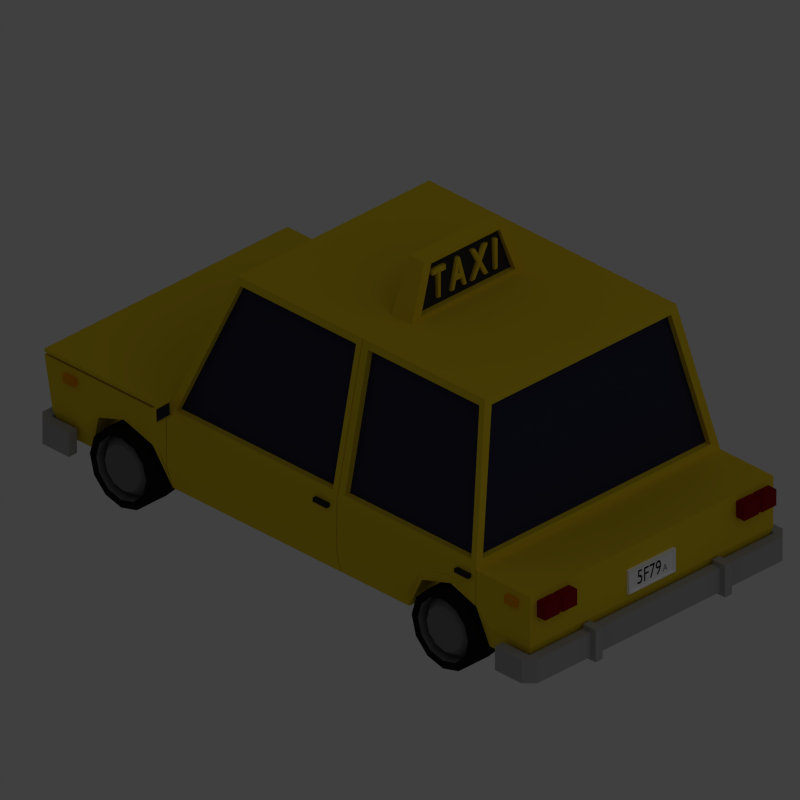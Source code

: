 # Source: taxi.blend  (saved by Blender 2.76.0; exported with 4.5.12 LTS)
import bpy
from mathutils import Matrix  # noqa: F401  (used for matrix-valued properties, if any)

bpy.ops.wm.read_factory_settings(use_empty=True)
scene = bpy.context.scene
scene.name = 'Scene'

# ---- collections
col_collection_1 = bpy.data.collections.new('Collection 1'); scene.collection.children.link(col_collection_1)
col_collection_2 = bpy.data.collections.new('Collection 2'); scene.collection.children.link(col_collection_2)
col_collection_2.hide_render = True
col_collection_2.hide_viewport = True
col_wheel = bpy.data.collections.new('Wheel')  # instanced only; not linked into the scene
col_road = bpy.data.collections.new('Road')  # instanced only; not linked into the scene

# ---- materials (node trees are filled in below, after node groups)
mat_taximat = bpy.data.materials.new('TaxiMat')
mat_taximat.alpha_threshold = 0.0
mat_taximat.use_transparent_shadow = False
mat_taximat.diffuse_color = (0.8, 0.5823, 0.02407, 1.0)
mat_taximat.roughness = 0.5
mat_pointermat = bpy.data.materials.new('PointerMat')
mat_pointermat.alpha_threshold = 0.0
mat_pointermat.use_transparent_shadow = False
mat_pointermat.diffuse_color = (0.8, 0.3136, 0.0, 1.0)
mat_pointermat.roughness = 0.5
mat_handlemat = bpy.data.materials.new('HandleMat')
mat_handlemat.alpha_threshold = 0.0
mat_handlemat.use_transparent_shadow = False
mat_handlemat.diffuse_color = (0.0291, 0.02773, 0.02563, 1.0)
mat_handlemat.roughness = 0.5
mat_signmat = bpy.data.materials.new('SignMat')
mat_signmat.alpha_threshold = 0.0
mat_signmat.use_transparent_shadow = False
mat_signmat.diffuse_color = (1.0, 1.0, 1.0, 1.0)
mat_signmat.roughness = 0.5
mat_taximarkbgmat = bpy.data.materials.new('TaxiMarkBgMat')
mat_taximarkbgmat.alpha_threshold = 0.0
mat_taximarkbgmat.use_transparent_shadow = False
mat_taximarkbgmat.diffuse_color = (0.03741, 0.03741, 0.03741, 1.0)
mat_taximarkbgmat.roughness = 0.5
mat_carlightbkmat = bpy.data.materials.new('CarLightBkMat')
mat_carlightbkmat.alpha_threshold = 0.0
mat_carlightbkmat.use_transparent_shadow = False
mat_carlightbkmat.diffuse_color = (0.2529, 0.006207, 0.007044, 1.0)
mat_carlightbkmat.roughness = 0.5
mat_signtextmat = bpy.data.materials.new('SignTextMat')
mat_signtextmat.alpha_threshold = 0.0
mat_signtextmat.use_transparent_shadow = False
mat_signtextmat.diffuse_color = (0.0, 0.0, 0.0, 1.0)
mat_signtextmat.roughness = 0.5
mat_bumpermat = bpy.data.materials.new('BumperMat')
mat_bumpermat.alpha_threshold = 0.0
mat_bumpermat.use_transparent_shadow = False
mat_bumpermat.diffuse_color = (0.4109, 0.4109, 0.4109, 1.0)
mat_bumpermat.roughness = 0.5
mat_radmat = bpy.data.materials.new('RadMat')
mat_radmat.alpha_threshold = 0.0
mat_radmat.use_transparent_shadow = False
mat_radmat.diffuse_color = (0.1107, 0.1107, 0.1107, 1.0)
mat_radmat.roughness = 0.5
mat_radmat.specular_intensity = 0.0
mat_carlightmat = bpy.data.materials.new('CarLightMat')
mat_carlightmat.alpha_threshold = 0.0
mat_carlightmat.use_transparent_shadow = False
mat_carlightmat.diffuse_color = (1.0, 0.9422, 0.5256, 1.0)
mat_carlightmat.roughness = 0.5
mat_glassmat = bpy.data.materials.new('GlassMat')
mat_glassmat.alpha_threshold = 0.0
mat_glassmat.use_transparent_shadow = False
mat_glassmat.diffuse_color = (0.0319, 0.03288, 0.06372, 1.0)
mat_glassmat.roughness = 0.5
mat_wheelmat = bpy.data.materials.new('WheelMat')
mat_wheelmat.alpha_threshold = 0.0
mat_wheelmat.use_transparent_shadow = False
mat_wheelmat.diffuse_color = (0.196, 0.196, 0.196, 1.0)
mat_wheelmat.roughness = 0.5
mat_tiremat = bpy.data.materials.new('TireMat')
mat_tiremat.alpha_threshold = 0.0
mat_tiremat.use_transparent_shadow = False
mat_tiremat.diffuse_color = (0.01222, 0.01222, 0.01222, 1.0)
mat_tiremat.roughness = 0.5

# ---- material node trees

# ---- world
world_world = bpy.data.worlds.new('World'); scene.world = world_world
world_world.color = (0.05088, 0.05088, 0.05088)
world_world.use_sun_shadow = False
world_world.sun_shadow_jitter_overblur = 0.0
world_world.cycles.sampling_method = 'MANUAL'
world_world.cycles.sample_map_resolution = 256

# ---- cameras
cam_camera = bpy.data.cameras.new('Camera')
cam_camera.type = 'ORTHO'
cam_camera.clip_end = 100.0
cam_camera.lens = 35.0
cam_camera.sensor_width = 1.0
cam_camera.sensor_height = 18.0
cam_camera.ortho_scale = 2.1
cam_camera.dof.focus_distance = 0.0
cam_camera.dof.aperture_fstop = 128.0

# ---- lights
light_area = bpy.data.lights.new('Area', 'AREA')
light_area.transmission_factor = 0.0
light_area.energy = 78.54
light_area.shadow_buffer_clip_start = 0.5
light_area.shadow_soft_size = 20.0
light_area.shadow_maximum_resolution = 0.006
light_area.use_absolute_resolution = True
light_area.size = 20.0
light_area.size_y = 0.1
light_area.cycles.use_multiple_importance_sampling = False

# ---- meshes
me_cube_004 = bpy.data.meshes.new('Cube.004')
me_cube_004.from_pydata([(-1.0, -0.7919, -1.0), (-0.9421, -0.766, 1.0), (-1.0, 0.7919, -1.0), (-0.9421, 0.766, 1.0), (-0.6667, 0.7919, -0.2966), (-0.4796, 0.766, 1.0), (-0.4916, 0.7919, -1.0), (-0.6667, 0.7919, -1.0), (-0.4793, -0.766, 1.0), (-0.6667, -0.7919, -0.2966), (-0.6667, -0.7919, -1.0), (-0.4913, -0.7919, -1.0), (-0.8333, 0.7919, -1.0), (-0.8137, -0.766, 1.0), (-0.8137, 0.766, 1.0), (-0.8333, -0.7919, -1.0), (-0.7735, 0.7919, -0.01367), (-0.7735, -0.7919, -1.0), (-0.7735, 0.7919, -1.0), (-0.7735, -0.7919, -0.01367), (-0.5468, 0.7919, -0.001885), (-0.5468, 0.7919, -1.0), (-0.5468, -0.7919, -0.001885), (-0.5468, -0.7919, -1.0), (-0.9654, -0.7919, 0.3929), (-0.9654, 0.7919, 0.3929), (-0.4913, -0.7919, 0.3929), (-0.6667, -0.7919, -0.5101), (-0.6667, 0.7919, -0.5101), (-0.4916, 0.7919, 0.3929), (-0.8333, 0.7919, 0.3929), (-0.8333, -0.7919, 0.3929), (-0.7735, -0.7919, -0.3131), (-0.7735, 0.7919, -0.3131), (-0.5468, 0.7919, -0.3049), (-0.5468, -0.7919, -0.3049), (1.032, -0.7919, -1.0), (1.009, -0.766, 1.0), (1.032, 0.7919, -1.0), (1.009, 0.766, 1.0), (0.6991, 0.7919, -0.2966), (0.509, 0.766, 1.0), (0.509, -0.766, 1.0), (0.6991, -0.7919, -0.2966), (0.8658, 0.7919, -1.0), (0.8461, -0.766, 1.0), (0.8461, 0.766, 1.0), (0.8658, -0.7919, -1.0), (0.8102, 0.7919, -0.01367), (0.806, -0.7919, -1.0), (0.8102, 0.7919, -1.0), (0.806, -0.7919, -0.01367), (0.5792, 0.7919, -0.001885), (0.5792, -0.7919, -0.001885), (1.032, -0.7919, 0.3929), (1.032, 0.7919, 0.3929), (0.5211, -0.7919, 0.3929), (0.6991, -0.7919, -0.5101), (0.6991, 0.7919, -0.5101), (0.5211, 0.7919, 0.3929), (0.8658, 0.7919, 0.3929), (0.8658, -0.7919, 0.3929), (0.8102, 0.7919, -0.3131), (0.5792, 0.7919, -0.3049), (0.5792, -0.7919, -0.3049), (-0.2989, 0.6227, -5.081), (-0.2989, -0.6227, -5.081), (0.7347, -0.6227, -5.081), (0.7347, 0.6227, -5.081), (0.2258, 0.766, 1.0), (0.2258, -0.766, 1.0), (0.2258, 0.6227, -5.081), (0.2258, -0.6227, -5.081), (0.8031, -0.7919, -0.3131), (0.6963, -0.7919, -0.5101), (0.5211, -0.7919, 0.3929), (0.5792, -0.7919, -1.0), (0.2258, -0.766, 1.0), (0.7347, -0.6227, -5.081), (0.5792, -0.7919, -0.3049), (0.2505, -0.5961, -4.877), (0.7162, -0.5961, -4.877), (0.2505, -0.7484, -1.204), (-0.4792, 0.7421, -1.204), (-0.4792, -0.7421, -1.204), (-0.3084, 0.5835, -4.877), (-0.3084, -0.5835, -4.877), (0.7382, 0.5849, -4.877), (0.8024, 0.7438, -1.204), (0.7382, -0.5849, -4.877), (0.8024, -0.7438, -1.204), (0.2007, -0.5961, -4.877), (0.806, 0.7919, -0.3131), (0.2007, -0.7484, -1.204), (0.5211, 0.7919, 0.3929), (0.6991, 0.7919, -0.5101), (0.5792, 0.7919, -1.0), (-0.4887, -0.7919, 0.3929), (-0.4887, -0.7919, -1.0), (-0.4766, -0.766, 1.0), (-0.2837, -0.5961, -4.877), (-0.4545, -0.7484, -1.204), (0.2007, -0.6311, -4.877), (0.8031, -0.7919, -1.0), (0.7804, -0.7484, -1.204), (0.5211, -0.7919, -1.0), (0.2505, -0.6311, -4.877), (0.6991, -0.7919, -1.0), (0.509, -0.766, 1.0), (0.7162, -0.6311, -4.877), (0.2505, -0.7835, -1.204), (0.7804, -0.7835, -1.204), (0.2258, -0.6227, -5.081), (0.2258, -0.7919, 0.3929), (0.2258, -0.7919, -1.0), (0.2007, -0.7835, -1.204), (0.806, 0.7919, -1.0), (-0.2837, -0.6311, -4.877), (0.6991, 0.7919, -1.0), (0.5211, 0.7919, -1.0), (0.509, 0.766, 1.0), (-0.4545, -0.7835, -1.204), (0.2202, -0.6227, -5.081), (0.2202, -0.7919, 0.3929), (0.2202, -0.7919, -1.0), (0.2202, -0.766, 1.0), (-0.2989, -0.6227, -5.081), (-0.4566, 0.7421, -1.204), (-0.4566, -0.7421, -1.204), (-0.2858, 0.5835, -4.877), (-0.2858, -0.5835, -4.877), (0.7157, 0.5849, -4.877), (0.7799, 0.7438, -1.204), (0.7157, -0.5849, -4.877), (0.7799, -0.7438, -1.204), (-1.0, -0.7919, -1.073), (-1.0, 0.7919, -1.073), (-0.4887, 0.7919, -1.073), (-0.6667, 0.7919, -1.073), (-0.6667, -0.7919, -1.073), (-0.4887, -0.7919, -1.073), (-0.8333, 0.7919, -1.073), (-0.8333, -0.7919, -1.073), (-0.7735, -0.7919, -1.073), (-0.7735, 0.7919, -1.073), (-0.5468, 0.7919, -1.073), (-0.5468, -0.7919, -1.073), (-1.0, 0.7919, -1.163), (-1.0, -0.7919, -1.163), (-0.8333, 0.7919, -1.163), (-0.5468, 0.7919, -1.163), (-0.6667, 0.7919, -1.163), (-0.7735, -0.7919, -1.163), (-0.6667, -0.7919, -1.163), (-0.5468, -0.7919, -1.163), (-0.4887, -0.7919, -1.163), (-0.4887, 0.7919, -1.163), (-0.7735, 0.7919, -1.163), (-0.8333, -0.7919, -1.163), (-0.4766, 0.766, 1.0), (-0.4887, 0.7919, -1.0), (-0.4887, 0.7919, 0.3929), (-0.2989, 0.6227, -5.081), (0.2202, 0.766, 1.0), (0.2202, 0.7919, 0.3929), (0.2202, 0.7919, -1.0), (0.2202, 0.6227, -5.081), (-0.4546, 0.7835, -1.204), (-0.2837, 0.6311, -4.877), (0.2008, 0.7835, -1.204), (0.2008, 0.6311, -4.877), (-0.4546, 0.7484, -1.204), (-0.2837, 0.5961, -4.877), (0.2008, 0.7484, -1.204), (0.2008, 0.5961, -4.877), (0.5792, 0.7919, -0.3049), (0.7347, 0.6227, -5.081), (0.2258, 0.766, 1.0), (0.2258, 0.7919, 0.3929), (0.2258, 0.7919, -1.0), (0.2258, 0.6227, -5.081), (0.7162, 0.6311, -4.877), (0.7804, 0.7835, -1.204), (0.2511, 0.7835, -1.204), (0.2511, 0.6311, -4.877), (0.7162, 0.5961, -4.877), (0.7804, 0.7484, -1.204), (0.2511, 0.7484, -1.204), (0.2511, 0.5961, -4.877), (0.2258, -0.7635, 0.9625), (0.2258, -0.62, -5.022), (0.2258, -0.7866, 0.3929), (0.2258, -0.7866, -1.0), (0.2202, -0.62, -5.022), (0.2202, -0.7866, 0.3929), (0.2202, -0.7866, -1.0), (0.2202, -0.7635, 0.9625), (0.2202, 0.7884, 0.395), (0.2202, 0.7884, -0.9978), (0.2202, 0.7626, 0.9684), (0.2202, 0.6203, -4.966), (0.2258, 0.7884, 0.395), (0.2258, 0.7884, -0.9978), (0.2258, 0.7626, 0.9684), (0.2258, 0.6203, -4.966), (0.8461, -0.766, 1.0), (0.8658, -0.7919, -1.0), (0.806, -0.7919, -1.0), (0.806, -0.7919, -0.01367), (0.8658, -0.7919, 0.3929), (0.806, -0.7919, -0.3131), (-1.0, -0.7919, -1.0), (-1.0, 0.7919, -1.0), (-0.9654, -0.7919, 0.3929), (-0.9654, 0.7919, 0.3929), (-1.0, 0.4452, -1.0), (-1.0, -0.4452, -1.0), (-0.9654, 0.4452, 0.3929), (-0.9654, -0.4452, 0.3929), (-1.0, 0.423, -0.9095), (-1.0, -0.423, -0.9095), (-0.9654, 0.423, 0.3023), (-0.9654, -0.423, 0.3023), (-0.9671, 0.7746, 0.3232), (-0.9983, 0.7746, -0.9304), (-0.9983, -0.4626, -0.9304), (-0.9983, -0.7746, -0.9304), (-0.9671, -0.7746, 0.3232), (-0.9671, -0.4626, 0.3232), (-0.9983, 0.4626, -0.9304), (-0.9671, 0.4626, 0.3232), (-0.8916, 0.423, -0.9343), (-0.8916, -0.423, -0.9343), (-0.857, 0.423, 0.2775), (-0.857, -0.423, 0.2775), (-0.8587, 0.7746, 0.3016), (-0.8899, 0.7746, -0.9519), (-0.8899, -0.4626, -0.9519), (-0.8899, -0.7746, -0.9519), (-0.8587, -0.7746, 0.3016), (-0.8587, -0.4626, 0.3016), (-0.8899, 0.4626, -0.9519), (-0.8587, 0.4626, 0.3016), (-0.4913, -0.7832, 0.3879), (-0.4913, -0.7832, -1.005), (-0.4793, -0.7573, 0.9951), (-0.4766, -0.7573, 0.9951), (-0.4887, -0.7832, 0.3879), (-0.4887, -0.7832, -1.005), (-0.4916, 0.7832, 0.3879), (-0.4916, 0.7832, -1.005), (-0.4796, 0.7573, 0.9951), (-0.4887, 0.7832, 0.3879), (-0.4887, 0.7832, -1.005), (-0.4766, 0.7573, 0.9951), (0.6991, 0.7919, -0.2966), (0.806, 0.7919, -0.01367), (0.6991, 0.7919, -0.5101), (0.806, 0.7919, -0.3131), (0.8102, 0.7831, -0.3131), (0.8102, 0.7831, -1.0), (0.8102, 0.7831, -0.01367), (0.806, 0.7831, -0.01367), (0.806, 0.7831, -0.3131), (0.806, 0.7831, -1.0), (0.6991, -0.7919, -0.2966), (0.8031, -0.7919, -0.01367), (0.6991, -0.7919, -0.5101), (0.8031, -0.7919, -0.3131), (0.806, -0.7831, -0.3131), (0.806, -0.7831, -1.0), (0.806, -0.7831, -0.01367), (0.8031, -0.7831, -0.01367), (0.8031, -0.7831, -0.3131), (0.8031, -0.7831, -1.0)], [], [(216, 211, 226, 225), (31, 24, 0, 15), (13, 14, 3, 1), (106, 109, 81, 80), (22, 20, 4, 9), (47, 49, 50, 44, 38, 36), (78, 103, 111, 109), (182, 181, 185, 186), (35, 27, 10, 23), (33, 28, 7, 18), (34, 29, 6, 21), (112, 78, 109, 106), (25, 30, 12, 2), (19, 16, 14, 13), (32, 31, 15, 17), (27, 32, 17, 10), (9, 4, 16, 19), (30, 33, 18, 12), (28, 34, 21, 7), (26, 35, 23, 11), (8, 5, 20, 22), (8, 22, 35, 26), (4, 20, 34, 28), (14, 16, 33, 30), (9, 19, 32, 27), (19, 13, 31, 32), (3, 14, 30, 25), (20, 5, 29, 34), (16, 4, 28, 33), (22, 9, 27, 35), (180, 179, 183, 184), (13, 1, 24, 31), (1, 3, 25, 24), (54, 36, 38, 55), (61, 47, 36, 54), (45, 37, 39, 46), (53, 43, 40, 52), (68, 50, 88, 87), (176, 180, 184, 181), (55, 38, 44, 60), (51, 45, 46, 48), (43, 51, 48, 40), (60, 44, 50, 62), (65, 71, 72, 66), (42, 53, 52, 41), (42, 56, 64, 53), (40, 58, 63, 52), (46, 60, 62, 48), (39, 55, 60, 46), (72, 71, 68, 67), (52, 63, 59, 41), (48, 62, 259, 261), (53, 64, 57, 43), (45, 61, 54, 37), (37, 54, 55, 39), (118, 116, 182, 183, 179, 119, 96), (75, 105, 76, 79), (98, 121, 115, 124), (65, 66, 86, 85), (109, 111, 104, 81), (70, 42, 41, 69), (116, 176, 181, 182), (74, 107, 103, 73), (79, 76, 107, 74), (105, 114, 110, 111, 103, 107, 76), (86, 84, 128, 130), (11, 6, 83, 84), (6, 65, 85, 83), (66, 11, 84, 86), (90, 89, 133, 134), (49, 67, 89, 90), (67, 68, 87, 89), (50, 49, 90, 88), (95, 118, 96, 175), (175, 96, 119, 94), (97, 123, 125, 99), (126, 122, 102, 117), (98, 124, 123, 97), (8, 70, 69, 5), (92, 116, 118, 95), (114, 105, 75, 113), (113, 75, 108, 77), (114, 112, 106, 110), (121, 101, 93, 115), (122, 124, 115, 102), (94, 119, 179, 178), (98, 126, 117, 121), (110, 106, 80, 82), (121, 117, 100, 101), (102, 115, 93, 91), (117, 102, 91, 100), (178, 177, 120, 94), (110, 82, 104, 111), (85, 86, 130, 129), (83, 85, 129, 127), (84, 83, 127, 128), (88, 90, 134, 132), (87, 88, 132, 131), (89, 87, 131, 133), (12, 18, 7, 21, 6, 11, 23, 10, 17, 15, 0, 2), (141, 136, 135, 142, 143, 139, 146, 140, 137, 145, 138, 144), (149, 157, 151, 150, 156, 155, 154, 153, 152, 158, 148, 147), (145, 137, 156, 150), (135, 136, 147, 148), (142, 135, 148, 158), (140, 146, 154, 155), (146, 139, 153, 154), (136, 141, 149, 147), (143, 142, 158, 152), (137, 140, 155, 156), (138, 145, 150, 151), (144, 138, 151, 157), (141, 144, 157, 149), (139, 143, 152, 153), (161, 164, 165, 160), (159, 163, 164, 161), (160, 165, 169, 167), (162, 168, 170, 166), (168, 172, 174, 170), (162, 160, 167, 168), (165, 166, 170, 169), (167, 169, 173, 171), (169, 170, 174, 173), (168, 167, 171, 172), (184, 188, 185, 181), (184, 183, 187, 188), (182, 186, 187, 183), (77, 125, 196, 189), (192, 191, 189, 196, 194, 195, 193, 190), (113, 77, 189, 191), (112, 114, 192, 190), (123, 124, 195, 194), (114, 113, 191, 192), (122, 112, 190, 193), (124, 122, 193, 195), (125, 123, 194, 196), (166, 165, 198, 200), (198, 197, 199, 203, 201, 202, 204, 200), (180, 166, 200, 204), (165, 164, 197, 198), (177, 178, 201, 203), (164, 163, 199, 197), (163, 177, 203, 199), (179, 180, 204, 202), (178, 179, 202, 201), (210, 207, 206, 209), (208, 210, 209, 205), (213, 218, 228, 227), (216, 218, 222, 220), (230, 223, 235, 242), (217, 215, 219, 221), (218, 217, 221, 222), (215, 216, 220, 219), (225, 226, 238, 237), (220, 222, 234, 232), (218, 216, 225, 228), (217, 214, 223, 230), (212, 215, 229, 224), (211, 213, 227, 226), (214, 212, 224, 223), (215, 217, 230, 229), (221, 219, 231, 233), (226, 227, 239, 238), (219, 220, 232, 231), (228, 225, 237, 240), (227, 228, 240, 239), (222, 221, 233, 234), (223, 224, 236, 235), (229, 230, 242, 241), (224, 229, 241, 236), (26, 11, 244, 243), (98, 97, 247, 248), (98, 11, 126), (243, 247, 246, 245), (244, 248, 247, 243), (11, 98, 248, 244), (99, 8, 245, 246), (8, 26, 243, 245), (97, 99, 246, 247), (161, 160, 253, 252), (29, 5, 251, 249), (160, 162, 6), (250, 249, 252, 253), (249, 251, 254, 252), (160, 6, 250, 253), (159, 161, 252, 254), (5, 159, 254, 251), (6, 29, 249, 250), (256, 258, 257, 255), (50, 116, 264, 260), (116, 50, 176), (259, 263, 262, 261), (259, 260, 264, 263), (256, 48, 261, 262), (116, 258, 263, 264), (62, 50, 260, 259), (258, 256, 262, 263), (265, 267, 268, 266), (268, 103, 274, 273), (210, 208, 271, 269), (103, 78, 207), (269, 271, 272, 273), (269, 273, 274, 270), (207, 210, 269, 270), (103, 207, 270, 274), (208, 266, 272, 271), (266, 268, 273, 272)])
me_cube_004.materials.append(mat_taximat)
me_cube_004.use_remesh_preserve_volume = False
me_cube_004.use_remesh_preserve_attributes = False
me_cube_004.use_mirror_vertex_groups = False
me_cube_004.update()
me_cube_021 = bpy.data.meshes.new('Cube.021')
me_cube_021.from_pydata([(-1.0, -1.0, -1.0), (-1.0, -1.0, 1.0), (-1.0, 1.0, -1.0), (-1.0, 1.0, 1.0), (1.0, -1.0, -1.0), (1.0, -1.0, 1.0), (1.0, 1.0, -1.0), (1.0, 1.0, 1.0)], [], [(1, 3, 2, 0), (3, 7, 6, 2), (7, 5, 4, 6), (5, 1, 0, 4), (0, 2, 6, 4), (5, 7, 3, 1)])
me_cube_021.materials.append(mat_pointermat)
me_cube_021.use_remesh_preserve_volume = False
me_cube_021.use_remesh_preserve_attributes = False
me_cube_021.use_mirror_vertex_groups = False
me_cube_021.update()
me_cube_022 = bpy.data.meshes.new('Cube.022')
me_cube_022.from_pydata([(-1.0, -1.0, -1.0), (-1.0, -1.0, 1.0), (-1.0, 1.0, -1.0), (-1.0, 1.0, 1.0), (1.0, -1.0, -1.0), (1.0, -1.0, 1.0), (1.0, 1.0, -1.0), (1.0, 1.0, 1.0)], [], [(1, 3, 2, 0), (3, 7, 6, 2), (7, 5, 4, 6), (5, 1, 0, 4), (0, 2, 6, 4), (5, 7, 3, 1)])
me_cube_022.materials.append(mat_handlemat)
me_cube_022.use_remesh_preserve_volume = False
me_cube_022.use_remesh_preserve_attributes = False
me_cube_022.use_mirror_vertex_groups = False
me_cube_022.update()
me_cube_020 = bpy.data.meshes.new('Cube.020')
me_cube_020.from_pydata([(1.611, 0.1483, 1.355), (1.611, -0.1379, 1.355), (1.611, -0.1379, -1.355), (1.611, 0.1483, -1.355), (1.863, 0.1483, 1.355), (1.863, -0.1379, 1.355), (1.863, -0.1379, -1.355), (1.863, 0.1483, -1.355), (1.863, 0.138, 1.258), (1.863, -0.1277, 1.258), (1.863, -0.1277, -1.258), (1.863, 0.138, -1.258), (1.765, 0.138, 1.258), (1.765, -0.1277, 1.258), (1.765, -0.1277, -1.258), (1.765, 0.138, -1.258)], [], [(0, 3, 2, 1), (7, 4, 8, 11), (3, 0, 4, 7), (0, 1, 5, 4), (1, 2, 6, 5), (2, 3, 7, 6), (9, 10, 14, 13), (4, 5, 9, 8), (5, 6, 10, 9), (6, 7, 11, 10), (12, 13, 14, 15), (10, 11, 15, 14), (11, 8, 12, 15), (8, 9, 13, 12)])
me_cube_020.materials.append(mat_signmat)
me_cube_020.use_remesh_preserve_volume = False
me_cube_020.use_remesh_preserve_attributes = False
me_cube_020.use_mirror_vertex_groups = False
me_cube_020.update()
me_cube_018 = bpy.data.meshes.new('Cube.018')
me_cube_018.from_pydata([(-0.4985, -1.063, -0.9115), (-0.6878, -1.467, 0.5803), (-0.4985, 1.063, -0.9115), (-0.6878, 1.467, 0.5803), (0.4985, -1.063, -0.9115), (0.6878, -1.467, 0.5803), (0.4985, 1.063, -0.9115), (0.6878, 1.467, 0.5803), (-0.4985, -0.8855, -0.7867), (-0.6878, -1.222, 0.4555), (-0.6878, 1.222, 0.4555), (-0.4985, 0.8855, -0.7867), (0.6878, 1.222, 0.4555), (0.4985, 0.8855, -0.7867), (0.6878, -1.222, 0.4555), (0.4985, -0.8855, -0.7867), (-0.2573, -0.8855, -0.7867), (-0.355, -1.222, 0.4555), (-0.355, 1.222, 0.4555), (-0.2573, 0.8855, -0.7867), (0.355, 1.222, 0.4555), (0.2573, 0.8855, -0.7867), (0.355, -1.222, 0.4555), (0.2573, -0.8855, -0.7867)], [], [(0, 1, 9, 8), (3, 7, 6, 2), (3, 2, 11, 10), (5, 1, 0, 4), (0, 2, 6, 4), (5, 7, 3, 1), (9, 10, 18, 17), (11, 8, 16, 19), (4, 6, 13, 15), (7, 5, 14, 12), (6, 7, 12, 13), (2, 0, 8, 11), (1, 3, 10, 9), (5, 4, 15, 14), (14, 15, 23, 22), (13, 12, 20, 21), (10, 11, 19, 18), (8, 9, 17, 16), (15, 13, 21, 23), (12, 14, 22, 20)])
me_cube_018.materials.append(mat_taximat)
me_cube_018.use_remesh_preserve_volume = False
me_cube_018.use_remesh_preserve_attributes = False
me_cube_018.use_mirror_vertex_groups = False
me_cube_018.update()
me_cube_019 = bpy.data.meshes.new('Cube.019')
me_cube_019.from_pydata([(-0.2573, -0.8855, -0.7867), (-0.355, -1.222, 0.4555), (-0.355, 1.222, 0.4555), (-0.2573, 0.8855, -0.7867), (0.355, 1.222, 0.4555), (0.2573, 0.8855, -0.7867), (0.355, -1.222, 0.4555), (0.2573, -0.8855, -0.7867)], [], [(1, 2, 3, 0), (4, 6, 7, 5)])
me_cube_019.materials.append(mat_taximarkbgmat)
me_cube_019.use_remesh_preserve_volume = False
me_cube_019.use_remesh_preserve_attributes = False
me_cube_019.use_mirror_vertex_groups = False
me_cube_019.update()
me_cube_017 = bpy.data.meshes.new('Cube.017')
me_cube_017.from_pydata([(-1.0, -1.0, -1.0), (-1.0, -1.0, 1.0), (-1.0, 1.0, -1.0), (-1.0, 1.0, 1.0), (1.0, -1.0, -1.0), (1.0, -1.0, 1.0), (1.0, 1.0, -1.0), (1.0, 1.0, 1.0), (-1.0, -3.428, -1.0), (-1.0, -3.428, 1.0), (-1.0, -1.428, -1.0), (-1.0, -1.428, 1.0), (1.0, -3.428, -1.0), (1.0, -3.428, 1.0), (1.0, -1.428, -1.0), (1.0, -1.428, 1.0), (-0.9208, -1.521, -0.9208), (-0.9208, -1.521, 0.9208), (-0.9208, -0.9554, -0.9208), (-0.9208, -0.9554, 0.9208), (0.9208, -1.521, -0.9208), (0.9208, -1.521, 0.9208), (0.9208, -0.9554, -0.9208), (0.9208, -0.9554, 0.9208)], [], [(1, 3, 2, 0), (3, 7, 6, 2), (7, 5, 4, 6), (5, 1, 0, 4), (0, 2, 6, 4), (5, 7, 3, 1), (9, 11, 10, 8), (11, 15, 14, 10), (15, 13, 12, 14), (13, 9, 8, 12), (8, 10, 14, 12), (13, 15, 11, 9), (17, 19, 18, 16), (19, 23, 22, 18), (23, 21, 20, 22), (21, 17, 16, 20), (16, 18, 22, 20), (21, 23, 19, 17)])
me_cube_017.materials.append(mat_carlightbkmat)
me_cube_017.use_remesh_preserve_volume = False
me_cube_017.use_remesh_preserve_attributes = False
me_cube_017.use_mirror_vertex_groups = False
me_cube_017.update()
me_cube_016 = bpy.data.meshes.new('Cube.016')
me_cube_016.from_pydata([(-0.1194, 0.1431, 1.355), (-0.1194, -0.1431, 1.355), (-0.1194, -0.1431, -1.355), (-0.1194, 0.1431, -1.355), (0.1326, 0.1431, 1.355), (0.1326, -0.1431, 1.355), (0.1326, -0.1431, -1.355), (0.1326, 0.1431, -1.355), (0.1326, 0.1329, 1.258), (0.1326, -0.1329, 1.258), (0.1326, -0.1329, -1.258), (0.1326, 0.1329, -1.258), (0.03417, 0.1329, 1.258), (0.03417, -0.1329, 1.258), (0.03417, -0.1329, -1.258), (0.03417, 0.1329, -1.258)], [], [(0, 3, 2, 1), (7, 4, 8, 11), (3, 0, 4, 7), (0, 1, 5, 4), (1, 2, 6, 5), (2, 3, 7, 6), (9, 10, 14, 13), (4, 5, 9, 8), (5, 6, 10, 9), (6, 7, 11, 10), (12, 13, 14, 15), (10, 11, 15, 14), (11, 8, 12, 15), (8, 9, 13, 12)])
me_cube_016.materials.append(mat_signmat)
me_cube_016.use_remesh_preserve_volume = False
me_cube_016.use_remesh_preserve_attributes = False
me_cube_016.use_mirror_vertex_groups = False
me_cube_016.update()
me_cube_015 = bpy.data.meshes.new('Cube.015')
me_cube_015.from_pydata([(-1.0, -1.0, -1.0), (-1.0, -1.0, 1.0), (-1.0, 1.0, -1.0), (-1.0, 1.0, 1.0), (1.0, -1.0, -1.0), (1.0, -1.0, 1.0), (1.0, 1.0, -1.0), (1.0, 1.0, 1.0), (-1.0, 1.066, 1.0), (-1.0, 1.066, -1.0), (1.0, 1.066, 1.0), (1.0, 1.066, -1.0), (1.611, 1.0, 1.0), (1.611, 1.0, -1.0), (1.611, -1.0, 1.0), (1.611, -1.0, -1.0), (-1.0, -1.066, -1.0), (-1.0, -1.066, 1.0), (1.0, -1.066, 1.0), (1.0, -1.066, -1.0), (1.0, 0.5613, 1.0), (1.0, 0.5045, 1.0), (1.0, -0.4941, 1.0), (1.0, -0.5509, 1.0), (1.0, -0.5509, -1.0), (1.0, -0.4941, -1.0), (1.0, 0.5045, -1.0), (1.0, 0.5613, -1.0), (1.611, 0.5613, 1.0), (1.611, 0.5045, 1.0), (1.611, -0.4941, 1.0), (1.611, -0.5509, 1.0), (1.611, -0.5509, -1.0), (1.611, -0.4941, -1.0), (1.611, 0.5045, -1.0), (1.611, 0.5613, -1.0), (1.0, 0.5613, 1.352), (1.0, 0.5045, 1.352), (1.0, -0.4941, 1.352), (1.0, -0.5509, 1.352), (1.611, 0.5613, 1.352), (1.611, 0.5045, 1.352), (1.611, -0.4941, 1.352), (1.611, -0.5509, 1.352), (1.0, -0.5509, -1.31), (1.0, -0.4941, -1.31), (1.0, 0.5045, -1.31), (1.0, 0.5613, -1.31), (1.611, -0.5509, -1.31), (1.611, -0.4941, -1.31), (1.611, 0.5045, -1.31), (1.611, 0.5613, -1.31), (1.943, 0.5613, 1.0), (1.943, 0.5045, 1.0), (1.943, -0.4941, 1.0), (1.943, -0.5509, 1.0), (1.943, -0.5509, -1.0), (1.943, -0.4941, -1.0), (1.943, 0.5045, -1.0), (1.943, 0.5613, -1.0), (1.943, 0.5613, 1.352), (1.943, 0.5045, 1.352), (1.943, -0.4941, 1.352), (1.943, -0.5509, 1.352), (1.943, -0.5509, -1.31), (1.943, -0.4941, -1.31), (1.943, 0.5045, -1.31), (1.943, 0.5613, -1.31)], [], [(18, 14, 5), (6, 2, 9, 11), (0, 1, 5, 4), (5, 1, 17, 18), (13, 11, 10, 12), (13, 6, 11), (8, 10, 11, 9), (3, 7, 10, 8), (2, 3, 8, 9), (10, 7, 12), (31, 14, 15, 32), (27, 6, 13, 35), (23, 5, 14, 31), (15, 19, 4), (18, 17, 16, 19), (19, 15, 14, 18), (1, 0, 16, 17), (0, 4, 19, 16), (23, 24, 4, 5), (2, 6, 7, 3), (7, 6, 27, 20), (20, 27, 26, 21), (21, 26, 25, 22), (22, 25, 24, 23), (7, 20, 28, 12), (23, 31, 43, 39), (21, 22, 30, 29), (22, 23, 39, 38), (4, 24, 32, 15), (24, 25, 45, 44), (25, 26, 34, 33), (27, 35, 51, 47), (12, 28, 35, 13), (29, 34, 58, 53), (29, 30, 33, 34), (50, 51, 67, 66), (36, 37, 41, 40), (38, 39, 43, 42), (20, 21, 37, 36), (21, 29, 41, 37), (30, 22, 38, 42), (35, 28, 52, 59), (28, 20, 36, 40), (48, 49, 65, 64), (44, 45, 49, 48), (46, 47, 51, 50), (25, 33, 49, 45), (34, 26, 46, 50), (42, 43, 63, 62), (32, 24, 44, 48), (43, 31, 55, 63), (26, 27, 47, 46), (52, 53, 58, 59), (54, 55, 56, 57), (55, 54, 62, 63), (53, 52, 60, 61), (59, 58, 66, 67), (57, 56, 64, 65), (33, 30, 54, 57), (41, 29, 53, 61), (49, 33, 57, 65), (31, 32, 56, 55), (30, 42, 62, 54), (28, 40, 60, 52), (34, 50, 66, 58), (32, 48, 64, 56), (51, 35, 59, 67), (40, 41, 61, 60)])
me_cube_015.materials.append(mat_bumpermat)
me_cube_015.use_remesh_preserve_volume = False
me_cube_015.use_remesh_preserve_attributes = False
me_cube_015.use_mirror_vertex_groups = False
me_cube_015.update()
me_cube_014 = bpy.data.meshes.new('Cube.014')
me_cube_014.from_pydata([(-1.0, -1.0, -1.0), (-1.0, -1.0, 1.0), (-1.0, 1.0, -1.0), (-1.0, 1.0, 1.0), (1.0, -1.0, -1.0), (1.0, -1.0, 1.0), (1.0, 1.0, -1.0), (1.0, 1.0, 1.0), (-1.0, 1.066, 1.0), (-1.0, 1.066, -1.0), (1.0, 1.066, 1.0), (1.0, 1.066, -1.0), (1.611, 1.0, 1.0), (1.611, 1.0, -1.0), (1.611, -1.0, 1.0), (1.611, -1.0, -1.0), (-1.0, -1.066, -1.0), (-1.0, -1.066, 1.0), (1.0, -1.066, 1.0), (1.0, -1.066, -1.0), (1.0, 0.5613, 1.0), (1.0, 0.5045, 1.0), (1.0, -0.4941, 1.0), (1.0, -0.5509, 1.0), (1.0, -0.5509, -1.0), (1.0, -0.4941, -1.0), (1.0, 0.5045, -1.0), (1.0, 0.5613, -1.0), (1.611, 0.5613, 1.0), (1.611, 0.5045, 1.0), (1.611, -0.4941, 1.0), (1.611, -0.5509, 1.0), (1.611, -0.5509, -1.0), (1.611, -0.4941, -1.0), (1.611, 0.5045, -1.0), (1.611, 0.5613, -1.0), (1.0, 0.5613, 1.352), (1.0, 0.5045, 1.352), (1.0, -0.4941, 1.352), (1.0, -0.5509, 1.352), (1.611, 0.5613, 1.352), (1.611, 0.5045, 1.352), (1.611, -0.4941, 1.352), (1.611, -0.5509, 1.352), (1.0, -0.5509, -1.31), (1.0, -0.4941, -1.31), (1.0, 0.5045, -1.31), (1.0, 0.5613, -1.31), (1.611, -0.5509, -1.31), (1.611, -0.4941, -1.31), (1.611, 0.5045, -1.31), (1.611, 0.5613, -1.31), (1.943, 0.5613, 1.0), (1.943, 0.5045, 1.0), (1.943, -0.4941, 1.0), (1.943, -0.5509, 1.0), (1.943, -0.5509, -1.0), (1.943, -0.4941, -1.0), (1.943, 0.5045, -1.0), (1.943, 0.5613, -1.0), (1.943, 0.5613, 1.352), (1.943, 0.5045, 1.352), (1.943, -0.4941, 1.352), (1.943, -0.5509, 1.352), (1.943, -0.5509, -1.31), (1.943, -0.4941, -1.31), (1.943, 0.5045, -1.31), (1.943, 0.5613, -1.31)], [], [(18, 14, 5), (6, 2, 9, 11), (0, 1, 5, 4), (5, 1, 17, 18), (13, 11, 10, 12), (13, 6, 11), (8, 10, 11, 9), (3, 7, 10, 8), (2, 3, 8, 9), (10, 7, 12), (31, 14, 15, 32), (27, 6, 13, 35), (23, 5, 14, 31), (15, 19, 4), (18, 17, 16, 19), (19, 15, 14, 18), (1, 0, 16, 17), (0, 4, 19, 16), (23, 24, 4, 5), (2, 6, 7, 3), (7, 6, 27, 20), (20, 27, 26, 21), (21, 26, 25, 22), (22, 25, 24, 23), (7, 20, 28, 12), (23, 31, 43, 39), (21, 22, 30, 29), (22, 23, 39, 38), (4, 24, 32, 15), (24, 25, 45, 44), (25, 26, 34, 33), (27, 35, 51, 47), (12, 28, 35, 13), (29, 34, 58, 53), (29, 30, 33, 34), (50, 51, 67, 66), (36, 37, 41, 40), (38, 39, 43, 42), (20, 21, 37, 36), (21, 29, 41, 37), (30, 22, 38, 42), (35, 28, 52, 59), (28, 20, 36, 40), (48, 49, 65, 64), (44, 45, 49, 48), (46, 47, 51, 50), (25, 33, 49, 45), (34, 26, 46, 50), (42, 43, 63, 62), (32, 24, 44, 48), (43, 31, 55, 63), (26, 27, 47, 46), (52, 53, 58, 59), (54, 55, 56, 57), (55, 54, 62, 63), (53, 52, 60, 61), (59, 58, 66, 67), (57, 56, 64, 65), (33, 30, 54, 57), (41, 29, 53, 61), (49, 33, 57, 65), (31, 32, 56, 55), (30, 42, 62, 54), (28, 40, 60, 52), (34, 50, 66, 58), (32, 48, 64, 56), (51, 35, 59, 67), (40, 41, 61, 60)])
me_cube_014.materials.append(mat_bumpermat)
me_cube_014.use_remesh_preserve_volume = False
me_cube_014.use_remesh_preserve_attributes = False
me_cube_014.use_mirror_vertex_groups = False
me_cube_014.update()
me_cube_013 = bpy.data.meshes.new('Cube.013')
me_cube_013.from_pydata([(-1.0, -1.0, -1.0), (-1.0, -1.0, 1.0), (-1.0, 1.0, -1.0), (-1.0, 1.0, 1.0), (1.0, -1.0, -1.0), (1.0, -1.0, 1.0), (1.0, 1.0, -1.0), (1.0, 1.0, 1.0), (-4.6, -1.0, 1.0), (-4.6, -1.0, 3.0), (-4.6, 1.0, 1.0), (-4.6, 1.0, 3.0), (-2.6, -1.0, 1.0), (-2.6, -1.0, 3.0), (-2.6, 1.0, 1.0), (-2.6, 1.0, 3.0), (-8.2, -1.0, 3.0), (-8.2, -1.0, 5.0), (-8.2, 1.0, 3.0), (-8.2, 1.0, 5.0), (-6.2, -1.0, 3.0), (-6.2, -1.0, 5.0), (-6.2, 1.0, 3.0), (-6.2, 1.0, 5.0), (-11.8, -1.0, 5.0), (-11.8, -1.0, 7.0), (-11.8, 1.0, 5.0), (-11.8, 1.0, 7.0), (-9.8, -1.0, 5.0), (-9.8, -1.0, 7.0), (-9.8, 1.0, 5.0), (-9.8, 1.0, 7.0), (-15.4, -1.0, 7.0), (-15.4, -1.0, 9.0), (-15.4, 1.0, 7.0), (-15.4, 1.0, 9.0), (-13.4, -1.0, 7.0), (-13.4, -1.0, 9.0), (-13.4, 1.0, 7.0), (-13.4, 1.0, 9.0)], [], [(1, 3, 2, 0), (3, 7, 6, 2), (7, 5, 4, 6), (5, 1, 0, 4), (0, 2, 6, 4), (5, 7, 3, 1), (9, 11, 10, 8), (11, 15, 14, 10), (15, 13, 12, 14), (13, 9, 8, 12), (8, 10, 14, 12), (13, 15, 11, 9), (17, 19, 18, 16), (19, 23, 22, 18), (23, 21, 20, 22), (21, 17, 16, 20), (16, 18, 22, 20), (21, 23, 19, 17), (25, 27, 26, 24), (27, 31, 30, 26), (31, 29, 28, 30), (29, 25, 24, 28), (24, 26, 30, 28), (29, 31, 27, 25), (33, 35, 34, 32), (35, 39, 38, 34), (39, 37, 36, 38), (37, 33, 32, 36), (32, 34, 38, 36), (37, 39, 35, 33)])
me_cube_013.materials.append(mat_radmat)
me_cube_013.use_remesh_preserve_volume = False
me_cube_013.use_remesh_preserve_attributes = False
me_cube_013.use_mirror_vertex_groups = False
me_cube_013.update()
me_cube_012 = bpy.data.meshes.new('Cube.012')
me_cube_012.from_pydata([(-1.0, -1.0, -1.0), (-1.0, -1.0, 1.0), (-1.0, 1.0, -1.0), (-1.0, 1.0, 1.0), (1.0, -1.0, -1.0), (1.0, -1.0, 1.0), (1.0, 1.0, -1.0), (1.0, 1.0, 1.0)], [], [(1, 3, 2, 0), (3, 7, 6, 2), (7, 5, 4, 6), (5, 1, 0, 4), (0, 2, 6, 4), (5, 7, 3, 1)])
me_cube_012.materials.append(mat_carlightmat)
me_cube_012.use_remesh_preserve_volume = False
me_cube_012.use_remesh_preserve_attributes = False
me_cube_012.use_mirror_vertex_groups = False
me_cube_012.update()
me_cube_011 = bpy.data.meshes.new('Cube.011')
me_cube_011.from_pydata([(-0.4545, -0.7484, -1.204), (-0.335, -0.7484, -1.204), (-0.2837, -0.5961, -4.877), (-0.1883, -0.5961, -4.877), (0.2007, -0.7484, -1.204), (0.2007, -0.5961, -4.877), (0.7804, -0.7484, -1.204), (0.6842, -0.7484, -1.204), (0.5763, -0.7484, -1.204), (0.524, -0.7484, -1.204), (0.2505, -0.7484, -1.204), (0.7162, -0.5961, -4.877), (0.6394, -0.5961, -4.877), (0.5533, -0.5961, -4.877), (0.5116, -0.5961, -4.877), (0.2505, -0.5961, -4.877), (-0.335, 0.7484, -1.204), (-0.4546, 0.7484, -1.204), (-0.1883, 0.5961, -4.877), (-0.2837, 0.5961, -4.877), (0.2008, 0.7484, -1.204), (0.2008, 0.5961, -4.877), (0.7162, 0.5961, -4.877), (0.7804, 0.7484, -1.204), (0.2511, 0.7484, -1.204), (0.524, 0.7484, -1.204), (0.5763, 0.7484, -1.204), (0.6842, 0.7484, -1.204), (0.2511, 0.5961, -4.877), (0.5116, 0.5961, -4.877), (0.5533, 0.5961, -4.877), (0.6394, 0.5961, -4.877), (-0.4566, 0.7421, -1.204), (-0.4566, -0.7421, -1.204), (-0.2858, 0.5835, -4.877), (-0.2858, -0.5835, -4.877), (0.7157, 0.5849, -4.877), (0.7799, 0.7438, -1.204), (0.7157, -0.5849, -4.877), (0.7799, -0.7438, -1.204)], [], [(8, 9, 10, 15, 14, 13, 12, 11, 6, 7), (1, 0, 2, 3, 5, 4), (16, 20, 21, 18, 19, 17), (26, 27, 23, 22, 31, 30, 29, 28, 24, 25), (33, 32, 34, 35), (37, 39, 38, 36)])
me_cube_011.materials.append(mat_glassmat)
me_cube_011.use_remesh_preserve_volume = False
me_cube_011.use_remesh_preserve_attributes = False
me_cube_011.use_mirror_vertex_groups = False
me_cube_011.update()
me_cube_023 = bpy.data.meshes.new('Cube.023')
me_cube_023.from_pydata([(0.006435, -0.03998, -0.01844), (-7.504e-05, -0.03588, 0.02631), (-0.008459, 0.03403, -0.02739), (-0.01497, 0.03813, 0.01737), (0.01497, -0.03813, -0.01737), (0.008459, -0.03403, 0.02739), (7.504e-05, 0.03588, -0.02631), (-0.006435, 0.03998, 0.01844), (-0.01438, 0.06505, -0.003976), (-0.01323, 0.06433, -0.0119), (-0.01287, 0.06538, -0.003786), (-0.01172, 0.06465, -0.01171), (-0.004452, 0.03531, 0.01512), (0.0008519, 0.03196, -0.02134), (0.007683, -0.0298, 0.02241), (0.01299, -0.03314, -0.01405), (-0.008478, 0.0345, 0.01461), (-0.003174, 0.03116, -0.02185), (0.003657, -0.03061, 0.0219), (0.00896, -0.03395, -0.01456), (0.006435, 1.048, -0.01844), (-7.504e-05, 1.044, 0.02631), (-0.008459, 0.974, -0.02739), (-0.01497, 0.9699, 0.01737), (0.01497, 1.046, -0.01737), (0.008459, 1.042, 0.02739), (7.504e-05, 0.9722, -0.02631), (-0.006435, 0.9681, 0.01844), (-0.01438, 0.943, -0.003976), (-0.01323, 0.9437, -0.0119), (-0.01287, 0.9427, -0.003786), (-0.01172, 0.9434, -0.01171), (-0.004452, 0.9728, 0.01512), (0.0008519, 0.9761, -0.02134), (0.007683, 1.038, 0.02241), (0.01299, 1.041, -0.01405), (-0.008478, 0.9736, 0.01461), (-0.003174, 0.9769, -0.02185), (0.003657, 1.039, 0.0219), (0.00896, 1.042, -0.01456)], [], [(1, 3, 2, 0), (6, 2, 9, 11), (4, 6, 13, 15), (5, 1, 0, 4), (0, 2, 6, 4), (5, 7, 3, 1), (8, 10, 11, 9), (3, 7, 10, 8), (2, 3, 8, 9), (7, 6, 11, 10), (13, 12, 16, 17), (7, 5, 14, 12), (6, 7, 12, 13), (5, 4, 15, 14), (15, 13, 17, 19), (12, 14, 18, 16), (14, 15, 19, 18), (21, 20, 22, 23), (26, 31, 29, 22), (24, 35, 33, 26), (25, 24, 20, 21), (20, 24, 26, 22), (25, 21, 23, 27), (28, 29, 31, 30), (23, 28, 30, 27), (22, 29, 28, 23), (27, 30, 31, 26), (33, 37, 36, 32), (27, 32, 34, 25), (26, 33, 32, 27), (25, 34, 35, 24), (35, 39, 37, 33), (32, 36, 38, 34), (34, 38, 39, 35)])
me_cube_023.materials.append(mat_taximat)
me_cube_023.use_remesh_preserve_volume = False
me_cube_023.use_remesh_preserve_attributes = False
me_cube_023.use_mirror_vertex_groups = False
me_cube_023.update()
me_cube_024 = bpy.data.meshes.new('Cube.024')
me_cube_024.from_pydata([(-0.008478, 0.0345, 0.01461), (-0.003174, 0.03116, -0.02185), (0.003657, -0.03061, 0.0219), (0.00896, -0.03395, -0.01456), (-0.008478, 0.9736, 0.01461), (-0.003174, 0.9769, -0.02185), (0.003657, 1.039, 0.0219), (0.00896, 1.042, -0.01456)], [], [(0, 2, 3, 1), (4, 5, 7, 6)])
me_cube_024.materials.append(mat_glassmat)
me_cube_024.use_remesh_preserve_volume = False
me_cube_024.use_remesh_preserve_attributes = False
me_cube_024.use_mirror_vertex_groups = False
me_cube_024.update()
me_cylinder = bpy.data.meshes.new('Cylinder')
me_cylinder.from_pydata([(0.3985, 0.6902, 1.0), (-2.017e-09, 0.7969, 1.0), (0.6902, 0.3985, 1.0), (0.7969, -6.308e-08, 1.0), (0.6902, -0.3985, 1.0), (0.3985, -0.6902, 1.0), (1.183e-07, -0.7969, 1.0), (-0.3985, -0.6902, 1.0), (-0.6902, -0.3985, 1.0), (-0.7969, -3.987e-07, 1.0), (-0.6902, 0.3985, 1.0), (-0.3985, 0.6902, 1.0), (0.3985, 0.6902, 0.3363), (-2.017e-09, 0.7969, 0.3363), (0.6902, 0.3985, 0.3363), (0.7969, -3.943e-08, 0.3363), (0.6902, -0.3985, 0.3363), (0.3985, -0.6902, 0.3363), (1.183e-07, -0.7969, 0.3363), (-0.3985, -0.6902, 0.3363), (-0.6902, -0.3985, 0.3363), (-0.7969, -3.751e-07, 0.3363), (-0.6902, 0.3985, 0.3363), (-0.3985, 0.6902, 0.3363), (0.284, 0.4919, 0.8967), (-7.858e-09, 0.568, 0.8967), (0.4919, 0.284, 0.8967), (0.568, -8.517e-08, 0.8967), (0.4919, -0.284, 0.8967), (0.284, -0.4919, 0.8967), (7.791e-08, -0.568, 0.8967), (-0.284, -0.4919, 0.8967), (-0.4919, -0.284, 0.8967), (-0.568, -3.244e-07, 0.8967), (-0.4919, 0.284, 0.8967), (-0.284, 0.4919, 0.8967), (-1.794e-09, 0.8194, -1.0), (0.4097, 0.7097, -1.0), (0.7097, 0.4097, -1.0), (0.8194, -6.093e-08, -1.0), (0.7097, -0.4097, -1.0), (0.4097, -0.7097, -1.0), (1.219e-07, -0.8194, -1.0), (-0.4097, -0.7097, -1.0), (-0.7097, -0.4097, -1.0), (-0.8194, -4.061e-07, -1.0), (-0.7097, 0.4097, -1.0), (-0.4097, 0.7097, -1.0), (-1.794e-09, 0.8194, -0.7083), (0.4097, 0.7097, -0.7083), (0.7097, 0.4097, -0.7083), (0.8194, -7.133e-08, -0.7083), (0.7097, -0.4097, -0.7083), (0.4097, -0.7097, -0.7083), (1.219e-07, -0.8194, -0.7083), (-0.4097, -0.7097, -0.7083), (-0.7097, -0.4097, -0.7083), (-0.8194, -4.165e-07, -0.7083), (-0.7097, 0.4097, -0.7083), (-0.4097, 0.7097, -0.7083)], [], [(4, 3, 15, 16), (19, 18, 30, 31), (11, 10, 22, 23), (0, 1, 13, 12), (8, 7, 19, 20), (5, 4, 16, 17), (1, 11, 23, 13), (2, 0, 12, 14), (9, 8, 20, 21), (6, 5, 17, 18), (3, 2, 14, 15), (10, 9, 21, 22), (7, 6, 18, 19), (24, 25, 35, 34, 33, 32, 31, 30, 29, 28, 27, 26), (16, 15, 27, 28), (23, 22, 34, 35), (12, 13, 25, 24), (20, 19, 31, 32), (17, 16, 28, 29), (13, 23, 35, 25), (14, 12, 24, 26), (21, 20, 32, 33), (18, 17, 29, 30), (15, 14, 26, 27), (22, 21, 33, 34), (39, 40, 52, 51), (48, 49, 50, 51, 52, 53, 54, 55, 56, 57, 58, 59), (46, 47, 59, 58), (36, 37, 49, 48), (43, 44, 56, 55), (40, 41, 53, 52), (47, 36, 48, 59), (37, 38, 50, 49), (44, 45, 57, 56), (41, 42, 54, 53), (38, 39, 51, 50), (45, 46, 58, 57), (42, 43, 55, 54)])
me_cylinder.materials.append(mat_wheelmat)
me_cylinder.use_remesh_preserve_volume = False
me_cylinder.use_remesh_preserve_attributes = False
me_cylinder.use_mirror_vertex_groups = False
me_cylinder.update()
me_cylinder_002 = bpy.data.meshes.new('Cylinder.002')
me_cylinder_002.from_pydata([(0.0, 1.0, -1.0), (0.0, 1.0, 1.0), (0.5, 0.866, -1.0), (0.5, 0.866, 1.0), (0.866, 0.5, -1.0), (0.866, 0.5, 1.0), (1.0, -4.371e-08, -1.0), (1.0, -4.371e-08, 1.0), (0.866, -0.5, -1.0), (0.866, -0.5, 1.0), (0.5, -0.866, -1.0), (0.5, -0.866, 1.0), (1.51e-07, -1.0, -1.0), (1.51e-07, -1.0, 1.0), (-0.5, -0.866, -1.0), (-0.5, -0.866, 1.0), (-0.866, -0.5, -1.0), (-0.866, -0.5, 1.0), (-1.0, -4.649e-07, -1.0), (-1.0, -4.649e-07, 1.0), (-0.866, 0.5, -1.0), (-0.866, 0.5, 1.0), (-0.5, 0.866, -1.0), (-0.5, 0.866, 1.0), (0.3985, 0.6902, 1.0), (-2.017e-09, 0.7969, 1.0), (0.6902, 0.3985, 1.0), (0.7969, -6.308e-08, 1.0), (0.6902, -0.3985, 1.0), (0.3985, -0.6902, 1.0), (1.183e-07, -0.7969, 1.0), (-0.3985, -0.6902, 1.0), (-0.6902, -0.3985, 1.0), (-0.7969, -3.987e-07, 1.0), (-0.6902, 0.3985, 1.0), (-0.3985, 0.6902, 1.0), (-1.794e-09, 0.8194, -1.0), (0.4097, 0.7097, -1.0), (0.7097, 0.4097, -1.0), (0.8194, -6.093e-08, -1.0), (0.7097, -0.4097, -1.0), (0.4097, -0.7097, -1.0), (1.219e-07, -0.8194, -1.0), (-0.4097, -0.7097, -1.0), (-0.7097, -0.4097, -1.0), (-0.8194, -4.061e-07, -1.0), (-0.7097, 0.4097, -1.0), (-0.4097, 0.7097, -1.0)], [], [(0, 1, 3, 2), (2, 3, 5, 4), (4, 5, 7, 6), (6, 7, 9, 8), (8, 9, 11, 10), (10, 11, 13, 12), (12, 13, 15, 14), (14, 15, 17, 16), (16, 17, 19, 18), (18, 19, 21, 20), (23, 21, 34, 35), (22, 23, 1, 0), (20, 21, 23, 22), (12, 14, 43, 42), (5, 3, 24, 26), (21, 19, 33, 34), (19, 17, 32, 33), (17, 15, 31, 32), (15, 13, 30, 31), (13, 11, 29, 30), (11, 9, 28, 29), (9, 7, 27, 28), (1, 23, 35, 25), (3, 1, 25, 24), (7, 5, 26, 27), (10, 12, 42, 41), (8, 10, 41, 40), (6, 8, 40, 39), (22, 0, 36, 47), (0, 2, 37, 36), (4, 6, 39, 38), (20, 22, 47, 46), (2, 4, 38, 37), (18, 20, 46, 45), (16, 18, 45, 44), (14, 16, 44, 43)])
me_cylinder_002.materials.append(mat_tiremat)
me_cylinder_002.use_remesh_preserve_volume = False
me_cylinder_002.use_remesh_preserve_attributes = False
me_cylinder_002.use_mirror_vertex_groups = False
me_cylinder_002.update()

# ---- curves / text
txt_text = bpy.data.curves.new('Text', 'FONT')
txt_text.dimensions = '2D'
txt_text.body = 'T A X I'
txt_text.materials.append(mat_taximat)
txt_text.use_path_clamp = True
txt_text.bevel_resolution = 0
txt_text.extrude = 0.1
txt_text.bevel_depth = 0.021
txt_text_001 = bpy.data.curves.new('Text.001', 'FONT')
txt_text_001.dimensions = '2D'
txt_text_001.body = '5F79'
txt_text_001.materials.append(mat_signtextmat)
txt_text_001.use_path_clamp = True
txt_text_001.bevel_resolution = 2
txt_text_001.offset = -0.03
txt_text_001.extrude = 0.025
txt_text_001.bevel_depth = 0.041
txt_text_002 = bpy.data.curves.new('Text.002', 'FONT')
txt_text_002.dimensions = '2D'
txt_text_002.body = 'A'
txt_text_002.materials.append(mat_signtextmat)
txt_text_002.use_path_clamp = True
txt_text_002.bevel_resolution = 2
txt_text_002.offset = -0.03
txt_text_002.extrude = 0.025
txt_text_002.bevel_depth = 0.041

# ---- objects
ob_car = bpy.data.objects.new('Car', me_cube_004)
ob_pointerrf = bpy.data.objects.new('PointerRF', me_cube_021)
ob_pointerrb = bpy.data.objects.new('PointerRB', me_cube_021)
ob_pointerlf = bpy.data.objects.new('PointerLF', me_cube_021)
ob_pointerlb = bpy.data.objects.new('PointerLB', me_cube_021)
ob_handlerf = bpy.data.objects.new('HandleRF', me_cube_022)
ob_handlerb = bpy.data.objects.new('HandleRB', me_cube_022)
ob_handlelf = bpy.data.objects.new('HandleLF', me_cube_022)
ob_handlelb = bpy.data.objects.new('HandleLB', me_cube_022)
ob_bumperfwsign = bpy.data.objects.new('BumperFwSign', me_cube_020)
ob_taximark = bpy.data.objects.new('TaxiMark', me_cube_018)
ob_text_001 = bpy.data.objects.new('Text.001', txt_text)
ob_text = bpy.data.objects.new('Text', txt_text)
ob_taximarkbg = bpy.data.objects.new('TaxiMarkBg', me_cube_019)
ob_carlightbk_001 = bpy.data.objects.new('CarLightBk.001', me_cube_017)
ob_carlightbk = bpy.data.objects.new('CarLightBk', me_cube_017)
ob_bumperbksign = bpy.data.objects.new('BumperBkSign', me_cube_016)
ob_text_002 = bpy.data.objects.new('Text.002', txt_text_001)
ob_text_003 = bpy.data.objects.new('Text.003', txt_text_002)
ob_bumperbk = bpy.data.objects.new('BumperBk', me_cube_015)
ob_bumperfw = bpy.data.objects.new('BumperFw', me_cube_014)
ob_wheel_004 = bpy.data.objects.new('Wheel.004', None)
ob_wheel_003 = bpy.data.objects.new('Wheel.003', None)
ob_wheel_002 = bpy.data.objects.new('Wheel.002', None)
ob_wheel_001 = bpy.data.objects.new('Wheel.001', None)
ob_radiator = bpy.data.objects.new('Radiator', me_cube_013)
ob_carlight_001 = bpy.data.objects.new('CarLight.001', me_cube_012)
ob_carlight = bpy.data.objects.new('CarLight', me_cube_012)
ob_glass = bpy.data.objects.new('Glass', me_cube_011)
ob_mirrors = bpy.data.objects.new('Mirrors', me_cube_023)
ob_mirrorglass = bpy.data.objects.new('MirrorGlass', me_cube_024)
ob_road = bpy.data.objects.new('Road', None)
ob_light = bpy.data.objects.new('Light', light_area)
ob_camera = bpy.data.objects.new('Camera', cam_camera)
ob_wheel = bpy.data.objects.new('Wheel', me_cylinder)
ob_tire = bpy.data.objects.new('Tire', me_cylinder_002)

# ---- transforms, parenting, visibility, modifiers, constraints
ob_car.location = (0.305, 0.003646, 0.2196)
ob_car.scale = (0.8875, 0.5699, -0.1108)
ob_car.lineart.crease_threshold = 0.0
_vg = ob_car.vertex_groups.new(name='Group')
ob_pointerrf.parent = ob_car
ob_pointerrf.matrix_parent_inverse = Matrix(((1.127, 0.0, -1.192e-07, -0.3436), (0.0, 1.755, -1.863e-09, -0.006398), (0.0, 0.0, -9.028, 2.288), (0.0, 0.0, 0.0, 1.0)))
ob_pointerrf.location = (-0.481, 0.4462, 0.3297)
ob_pointerrf.scale = (-0.02079, -0.01811, -0.01194)
ob_pointerrf.lineart.crease_threshold = 0.0
ob_pointerrb.parent = ob_car
ob_pointerrb.matrix_parent_inverse = Matrix(((1.127, 0.0, -1.192e-07, -0.3436), (0.0, 1.755, -1.863e-09, -0.006398), (0.0, 0.0, -9.028, 2.288), (0.0, 0.0, 0.0, 1.0)))
ob_pointerrb.location = (1.157, 0.4462, 0.3297)
ob_pointerrb.scale = (-0.02079, -0.01811, -0.01194)
ob_pointerrb.lineart.crease_threshold = 0.0
ob_pointerlf.parent = ob_car
ob_pointerlf.matrix_parent_inverse = Matrix(((1.127, 0.0, -1.192e-07, -0.3436), (0.0, 1.755, -1.863e-09, -0.006398), (0.0, 0.0, -9.028, 2.288), (0.0, 0.0, 0.0, 1.0)))
ob_pointerlf.location = (-0.481, -0.4424, 0.3297)
ob_pointerlf.scale = (-0.02079, -0.01811, -0.01194)
ob_pointerlf.lineart.crease_threshold = 0.0
ob_pointerlb.parent = ob_car
ob_pointerlb.matrix_parent_inverse = Matrix(((1.127, 0.0, -1.192e-07, -0.3436), (0.0, 1.755, -1.863e-09, -0.006398), (0.0, 0.0, -9.028, 2.288), (0.0, 0.0, 0.0, 1.0)))
ob_pointerlb.location = (1.157, -0.4424, 0.3297)
ob_pointerlb.scale = (-0.02079, -0.01811, -0.01194)
ob_pointerlb.lineart.crease_threshold = 0.0
ob_handlerf.parent = ob_car
ob_handlerf.matrix_parent_inverse = Matrix(((1.127, 0.0, -1.192e-07, -0.3436), (0.0, 1.755, -1.863e-09, -0.006398), (0.0, 0.0, -9.028, 2.288), (0.0, 0.0, 0.0, 1.0)))
ob_handlerf.location = (0.4513, 0.446, 0.3407)
ob_handlerf.scale = (-0.02593, -0.01811, -0.005861)
ob_handlerf.lineart.crease_threshold = 0.0
ob_handlerb.parent = ob_car
ob_handlerb.matrix_parent_inverse = Matrix(((1.127, 0.0, -1.192e-07, -0.3436), (0.0, 1.755, -1.863e-09, -0.006398), (0.0, 0.0, -9.028, 2.288), (0.0, 0.0, 0.0, 1.0)))
ob_handlerb.location = (0.9765, 0.446, 0.3407)
ob_handlerb.scale = (-0.02593, -0.01811, -0.005861)
ob_handlerb.lineart.crease_threshold = 0.0
ob_handlelf.parent = ob_car
ob_handlelf.matrix_parent_inverse = Matrix(((1.127, 0.0, -1.192e-07, -0.3436), (0.0, 1.755, -1.863e-09, -0.006398), (0.0, 0.0, -9.028, 2.288), (0.0, 0.0, 0.0, 1.0)))
ob_handlelf.location = (0.4513, -0.4424, 0.3407)
ob_handlelf.scale = (-0.02593, -0.01811, -0.005861)
ob_handlelf.lineart.crease_threshold = 0.0
ob_handlelb.parent = ob_car
ob_handlelb.matrix_parent_inverse = Matrix(((1.127, 0.0, -1.192e-07, -0.3436), (0.0, 1.755, -1.863e-09, -0.006398), (0.0, 0.0, -9.028, 2.288), (0.0, 0.0, 0.0, 1.0)))
ob_handlelb.location = (0.9765, -0.4424, 0.3407)
ob_handlelb.scale = (-0.02593, -0.01811, -0.005861)
ob_handlelb.lineart.crease_threshold = 0.0
ob_bumperfwsign.parent = ob_car
ob_bumperfwsign.matrix_parent_inverse = Matrix(((1.127, 0.0, -1.192e-07, -0.3436), (0.0, 1.755, -1.863e-09, -0.006398), (0.0, 0.0, -9.028, 2.288), (0.0, 0.0, 0.0, 1.0)))
ob_bumperfwsign.location = (-0.5034, 0.0, 0.157)
ob_bumperfwsign.scale = (-0.04907, 0.5855, 0.03645)
ob_bumperfwsign.lineart.crease_threshold = 0.0
ob_taximark.parent = ob_car
ob_taximark.matrix_parent_inverse = Matrix(((1.127, 0.0, -1.192e-07, -0.3436), (0.0, 1.755, -1.863e-09, -0.006398), (0.0, 0.0, -9.028, 2.288), (0.0, 0.0, 0.0, 1.0)))
ob_taximark.location = (0.5051, 0.0, 0.8774)
ob_taximark.scale = (-0.05569, -0.1436, -0.1098)
ob_taximark.lineart.crease_threshold = 0.0
ob_text_001.parent = ob_taximark
ob_text_001.matrix_parent_inverse = Matrix(((-17.96, 0.0, 0.0, 9.069), (0.0, -6.962, 0.0, 0.0), (9.537e-07, 0.0, -9.107, 7.99), (0.0, 0.0, 0.0, 1.0)))
ob_text_001.location = (0.4835, 0.1186, 0.8511)
ob_text_001.rotation_euler = (1.571, -0.0, 4.712)
ob_text_001.scale = (0.08012, 0.1261, 0.08012)
ob_text_001.lineart.crease_threshold = 0.0
ob_text.parent = ob_taximark
ob_text.matrix_parent_inverse = Matrix(((-17.96, 0.0, 0.0, 9.069), (0.0, -6.962, 0.0, 0.0), (9.537e-07, 0.0, -9.107, 7.99), (0.0, 0.0, 0.0, 1.0)))
ob_text.location = (0.5242, -0.1211, 0.8511)
ob_text.rotation_euler = (1.571, -0.0, 1.571)
ob_text.scale = (0.08012, 0.1261, 0.08012)
ob_text.lineart.crease_threshold = 0.0
ob_taximarkbg.parent = ob_taximark
ob_taximarkbg.matrix_parent_inverse = Matrix(((-17.96, 0.0, 0.0, 9.069), (0.0, -6.962, 0.0, 0.0), (9.537e-07, 0.0, -9.107, 7.99), (0.0, 0.0, 0.0, 1.0)))
ob_taximarkbg.location = (0.5051, 0.0, 0.8774)
ob_taximarkbg.scale = (-0.05569, -0.1436, -0.1098)
ob_taximarkbg.lineart.crease_threshold = 0.0
ob_carlightbk_001.parent = ob_car
ob_carlightbk_001.matrix_parent_inverse = Matrix(((1.127, 0.0, -1.192e-07, -0.3436), (0.0, 1.755, -1.863e-09, -0.006398), (0.0, 0.0, -9.028, 2.288), (0.0, 0.0, 0.0, 1.0)))
ob_carlightbk_001.location = (1.217, 0.3434, 0.3194)
ob_carlightbk_001.scale = (-0.03463, -0.02683, -0.02441)
ob_carlightbk_001.lineart.crease_threshold = 0.0
ob_carlightbk.parent = ob_car
ob_carlightbk.matrix_parent_inverse = Matrix(((1.127, 0.0, -1.192e-07, -0.3436), (0.0, 1.755, -1.863e-09, -0.006398), (0.0, 0.0, -9.028, 2.288), (0.0, 0.0, 0.0, 1.0)))
ob_carlightbk.location = (1.217, -0.396, 0.3194)
ob_carlightbk.scale = (-0.03463, -0.02683, -0.02441)
ob_carlightbk.lineart.crease_threshold = 0.0
ob_bumperbksign.parent = ob_car
ob_bumperbksign.matrix_parent_inverse = Matrix(((1.127, 0.0, -1.192e-07, -0.3436), (0.0, 1.755, -1.863e-09, -0.006398), (0.0, 0.0, -9.028, 2.288), (0.0, 0.0, 0.0, 1.0)))
ob_bumperbksign.location = (1.223, -0.002561, 0.2645)
ob_bumperbksign.rotation_euler = (0.0, -0.0, 3.142)
ob_bumperbksign.scale = (-0.04907, 0.6069, 0.02634)
ob_bumperbksign.lineart.crease_threshold = 0.0
ob_text_002.parent = ob_bumperbksign
ob_text_002.matrix_parent_inverse = Matrix(((20.38, -3.077e-06, 2.156e-06, -24.93), (-2.487e-07, -1.648, -1.749e-09, -0.00422), (0.0, -1.137e-13, 37.97, -8.759), (0.0, 0.0, 0.0, 1.0)))
ob_text_002.location = (1.222, -0.05569, 0.2097)
ob_text_002.rotation_euler = (1.571, -0.0, 1.571)
ob_text_002.scale = (0.04631, 0.0603, 0.0603)
ob_text_002.lineart.crease_threshold = 0.0
ob_text_003.parent = ob_text_002
ob_text_003.matrix_parent_inverse = Matrix(((1.729e-06, 21.59, 7.105e-15, 1.202), (-1.431e-06, 1.137e-13, 16.58, -3.478), (16.58, -1.252e-06, 1.252e-06, -20.27), (0.0, 0.0, 0.0, 1.0)))
ob_text_003.location = (1.222, 0.04075, 0.2097)
ob_text_003.rotation_euler = (1.571, -0.0, 1.571)
ob_text_003.scale = (0.0245, 0.0319, 0.0603)
ob_text_003.lineart.crease_threshold = 0.0
ob_bumperbk.parent = ob_car
ob_bumperbk.matrix_parent_inverse = Matrix(((1.127, 0.0, -1.192e-07, -0.3436), (0.0, 1.755, -1.863e-09, -0.006398), (0.0, 0.0, -9.028, 2.288), (0.0, 0.0, 0.0, 1.0)))
ob_bumperbk.location = (1.176, 0.0, 0.157)
ob_bumperbk.rotation_euler = (0.0, -0.0, 3.142)
ob_bumperbk.scale = (-0.04907, 0.455, 0.03645)
ob_bumperbk.lineart.crease_threshold = 0.0
ob_bumperfw.parent = ob_car
ob_bumperfw.matrix_parent_inverse = Matrix(((1.127, 0.0, -1.192e-07, -0.3436), (0.0, 1.755, -1.863e-09, -0.006398), (0.0, 0.0, -9.028, 2.288), (0.0, 0.0, 0.0, 1.0)))
ob_bumperfw.location = (-0.5034, 0.0, 0.157)
ob_bumperfw.scale = (-0.04907, 0.455, 0.03645)
ob_bumperfw.lineart.crease_threshold = 0.0
ob_wheel_004.parent = ob_car
ob_wheel_004.matrix_parent_inverse = Matrix(((1.127, 0.0, -1.192e-07, -0.3436), (0.0, 1.755, -1.863e-09, -0.006398), (0.0, 0.0, -9.028, 2.288), (0.0, 0.0, 0.0, 1.0)))
ob_wheel_004.location = (0.9182, 0.4188, 0.1544)
ob_wheel_004.rotation_euler = (0.0, -0.0, 3.142)
ob_wheel_004.empty_image_offset = (0.0, 0.0)
ob_wheel_004.show_instancer_for_render = False
ob_wheel_004.instance_type = 'COLLECTION'
ob_wheel_004.lineart.crease_threshold = 0.0
ob_wheel_003.parent = ob_car
ob_wheel_003.matrix_parent_inverse = Matrix(((1.127, 0.0, -1.192e-07, -0.3436), (0.0, 1.755, -1.863e-09, -0.006398), (0.0, 0.0, -9.028, 2.288), (0.0, 0.0, 0.0, 1.0)))
ob_wheel_003.location = (-0.2762, 0.4188, 0.1544)
ob_wheel_003.rotation_euler = (0.0, -0.0, 3.142)
ob_wheel_003.empty_image_offset = (0.0, 0.0)
ob_wheel_003.show_instancer_for_render = False
ob_wheel_003.instance_type = 'COLLECTION'
ob_wheel_003.lineart.crease_threshold = 0.0
ob_wheel_002.parent = ob_car
ob_wheel_002.matrix_parent_inverse = Matrix(((1.127, 0.0, -1.192e-07, -0.3436), (0.0, 1.755, -1.863e-09, -0.006398), (0.0, 0.0, -9.028, 2.288), (0.0, 0.0, 0.0, 1.0)))
ob_wheel_002.location = (0.9182, -0.4157, 0.1544)
ob_wheel_002.empty_image_offset = (0.0, 0.0)
ob_wheel_002.show_instancer_for_render = False
ob_wheel_002.instance_type = 'COLLECTION'
ob_wheel_002.lineart.crease_threshold = 0.0
ob_wheel_001.parent = ob_car
ob_wheel_001.matrix_parent_inverse = Matrix(((1.127, 0.0, -1.192e-07, -0.3436), (0.0, 1.755, -1.863e-09, -0.006398), (0.0, 0.0, -9.028, 2.288), (0.0, 0.0, 0.0, 1.0)))
ob_wheel_001.location = (-0.2762, -0.4157, 0.1544)
ob_wheel_001.empty_image_offset = (0.0, 0.0)
ob_wheel_001.show_instancer_for_render = False
ob_wheel_001.instance_type = 'COLLECTION'
ob_wheel_001.lineart.crease_threshold = 0.0
ob_radiator.parent = ob_car
ob_radiator.matrix_parent_inverse = Matrix(((1.127, 0.0, -1.192e-07, -0.3436), (0.0, 1.755, -1.863e-09, -0.006398), (0.0, 0.0, -9.028, 2.288), (0.0, 0.0, 0.0, 1.0)))
ob_radiator.location = (-0.5657, 0.0039, 0.3434)
ob_radiator.rotation_euler = (0.0, 0.3512, 0.0)
ob_radiator.scale = (-0.004409, -0.2516, -0.01259)
ob_radiator.lineart.crease_threshold = 0.0
ob_carlight_001.parent = ob_car
ob_carlight_001.matrix_parent_inverse = Matrix(((1.127, 0.0, -1.192e-07, -0.3436), (0.0, 1.755, -1.863e-09, -0.006398), (0.0, 0.0, -9.028, 2.288), (0.0, 0.0, 0.0, 1.0)))
ob_carlight_001.location = (-0.5119, 0.3548, 0.2873)
ob_carlight_001.scale = (0.05565, 0.08552, 0.06609)
ob_carlight_001.lineart.crease_threshold = 0.0
ob_carlight.parent = ob_car
ob_carlight.matrix_parent_inverse = Matrix(((1.127, 0.0, -1.192e-07, -0.3436), (0.0, 1.755, -1.863e-09, -0.006398), (0.0, 0.0, -9.028, 2.288), (0.0, 0.0, 0.0, 1.0)))
ob_carlight.location = (-0.5119, -0.3491, 0.2873)
ob_carlight.scale = (0.05565, 0.08552, 0.06609)
ob_carlight.lineart.crease_threshold = 0.0
ob_glass.parent = ob_car
ob_glass.matrix_parent_inverse = Matrix(((1.127, 0.0, -1.192e-07, -0.3436), (0.0, 1.755, -1.863e-09, -0.006398), (0.0, 0.0, -9.028, 2.288), (0.0, 0.0, 0.0, 1.0)))
ob_glass.location = (0.305, 0.003646, 0.2535)
ob_glass.scale = (0.8875, 0.5699, -0.1108)
ob_glass.lineart.crease_threshold = 0.0
ob_mirrors.parent = ob_car
ob_mirrors.matrix_parent_inverse = Matrix(((1.127, 0.0, -1.192e-07, -0.3436), (0.0, 1.755, -1.863e-09, -0.006398), (0.0, 0.0, -9.028, 2.288), (0.0, 0.0, 0.0, 1.0)))
ob_mirrors.location = (-0.09229, -0.5004, 0.4108)
ob_mirrors.lineart.crease_threshold = 0.0
ob_mirrorglass.parent = ob_mirrors
ob_mirrorglass.matrix_parent_inverse = Matrix(((1.0, 0.0, 0.0, 0.09229), (0.0, 1.0, 0.0, 0.5004), (0.0, 0.0, 1.0, -0.4108), (0.0, 0.0, 0.0, 1.0)))
ob_mirrorglass.location = (-0.09229, -0.5004, 0.4108)
ob_mirrorglass.lineart.crease_threshold = 0.0
ob_road.location = (0.0, 0.2657, 0.0)
ob_road.empty_image_offset = (0.0, 0.0)
ob_road.show_instancer_for_render = False
ob_road.instance_type = 'COLLECTION'
ob_road.lineart.crease_threshold = 0.0
ob_light.location = (10.0, 0.0, 10.0)
ob_light.rotation_euler = (0.0, 0.7854, 0.0)
ob_light.lineart.crease_threshold = 0.0
ob_camera.location = (10.29, -10.0, 8.534)
ob_camera.rotation_euler = (1.047, -1.21e-07, 0.7854)
ob_camera.lock_rotations_4d = False
ob_camera.empty_display_type = 'ARROWS'
ob_camera.color = (0.0, 0.0, 0.0, 0.0)
ob_camera.display_type = 'WIRE'
ob_camera.lineart.crease_threshold = 0.0
ob_wheel.location = (-0.0007384, 0.002887, -0.00529)
ob_wheel.rotation_euler = (1.571, -0.0, 0.0)
ob_wheel.scale = (0.1167, 0.1167, 0.0551)
ob_wheel.lineart.crease_threshold = 0.0
ob_tire.parent = ob_wheel
ob_tire.matrix_parent_inverse = Matrix(((8.566, 0.0, -2.842e-14, 2.4), (3.183e-07, 4.768e-07, 8.566, -1.335), (2.26e-06, -18.15, 1.37e-06, -9.481), (0.0, 0.0, 0.0, 1.0)))
ob_tire.location = (-0.2802, -0.5224, 0.1559)
ob_tire.rotation_euler = (1.571, -0.0, 0.0)
ob_tire.scale = (0.1167, 0.1167, 0.0551)
ob_tire.lineart.crease_threshold = 0.0
ob_wheel_004.instance_collection = col_wheel
ob_wheel_003.instance_collection = col_wheel
ob_wheel_002.instance_collection = col_wheel
ob_wheel_001.instance_collection = col_wheel
ob_road.instance_collection = col_road

# ---- collection membership
col_collection_1.objects.link(ob_car)
col_collection_1.objects.link(ob_pointerrf)
col_collection_1.objects.link(ob_pointerrb)
col_collection_1.objects.link(ob_pointerlf)
col_collection_1.objects.link(ob_pointerlb)
col_collection_1.objects.link(ob_handlerf)
col_collection_1.objects.link(ob_handlerb)
col_collection_1.objects.link(ob_handlelf)
col_collection_1.objects.link(ob_handlelb)
col_collection_1.objects.link(ob_bumperfwsign)
col_collection_1.objects.link(ob_taximark)
col_collection_1.objects.link(ob_text_001)
col_collection_1.objects.link(ob_text)
col_collection_1.objects.link(ob_taximarkbg)
col_collection_1.objects.link(ob_carlightbk_001)
col_collection_1.objects.link(ob_carlightbk)
col_collection_1.objects.link(ob_bumperbksign)
col_collection_1.objects.link(ob_text_002)
col_collection_1.objects.link(ob_text_003)
col_collection_1.objects.link(ob_bumperbk)
col_collection_1.objects.link(ob_bumperfw)
col_collection_1.objects.link(ob_wheel_004)
col_collection_1.objects.link(ob_wheel_003)
col_collection_1.objects.link(ob_wheel_002)
col_collection_1.objects.link(ob_wheel_001)
col_collection_1.objects.link(ob_radiator)
col_collection_1.objects.link(ob_carlight_001)
col_collection_1.objects.link(ob_carlight)
col_collection_1.objects.link(ob_glass)
col_collection_1.objects.link(ob_mirrors)
col_collection_1.objects.link(ob_mirrorglass)
col_collection_1.objects.link(ob_road)
col_collection_1.objects.link(ob_light)
col_collection_1.objects.link(ob_camera)
col_collection_2.objects.link(ob_wheel)
col_collection_2.objects.link(ob_tire)
col_wheel.objects.link(ob_wheel)
col_wheel.objects.link(ob_tire)

# ---- scene / render settings (as saved in the file)
scene.camera = ob_camera
scene.frame_start = 1; scene.frame_end = 250; scene.frame_set(0)
scene.render.engine = 'BLENDER_EEVEE_NEXT'
scene.render.resolution_x = 256
scene.render.resolution_y = 256
scene.render.dither_intensity = 0.0
scene.render.film_transparent = True
scene.cycles.use_denoising = False
scene.cycles.samples = 10
scene.cycles.sampling_pattern = 'TABULATED_SOBOL'
scene.cycles.light_sampling_threshold = 0.0
scene.cycles.use_adaptive_sampling = False
scene.cycles.use_light_tree = False
scene.cycles.blur_glossy = 0.0
scene.cycles.pixel_filter_type = 'GAUSSIAN'
scene.cycles.sample_clamp_indirect = 0.0
scene.view_settings.view_transform = 'Standard'
bpy.context.view_layer.update()
